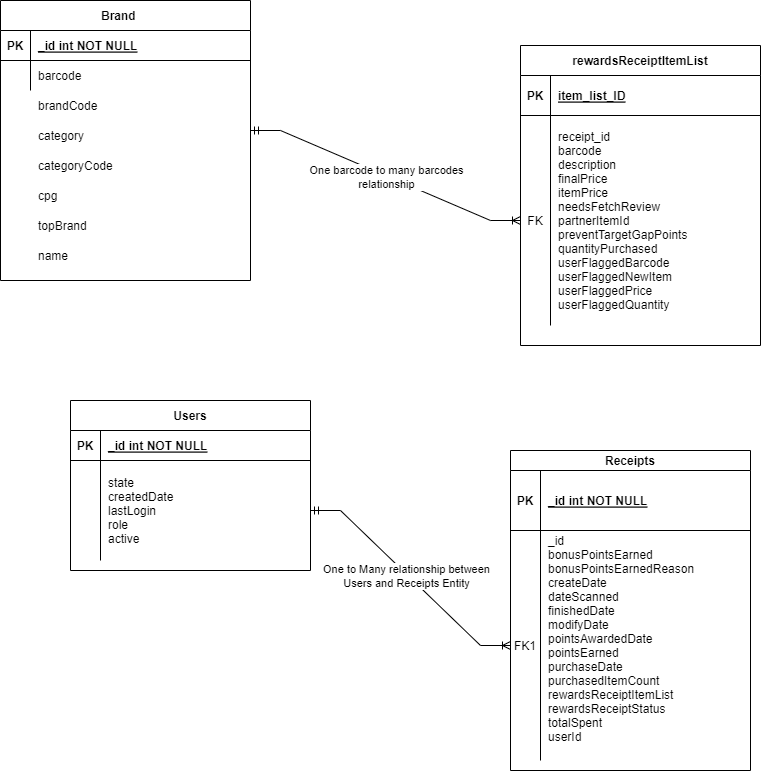

The diagram above was exported from draw.io. Its source (the exported page's mxGraphModel, read from the mxfile embedded in the PNG):
<mxGraphModel dx="1290" dy="566" grid="1" gridSize="10" guides="1" tooltips="1" connect="1" arrows="1" fold="1" page="1" pageScale="1" pageWidth="850" pageHeight="1100" math="0" shadow="0" extFonts="Permanent Marker^https://fonts.googleapis.com/css?family=Permanent+Marker">
  <root>
    <mxCell id="0" />
    <mxCell id="1" parent="0" />
    <mxCell id="C-vyLk0tnHw3VtMMgP7b-2" value="Receipts" style="shape=table;startSize=20;container=1;collapsible=1;childLayout=tableLayout;fixedRows=1;rowLines=0;fontStyle=1;align=center;resizeLast=1;" parent="1" vertex="1">
      <mxGeometry x="560" y="490" width="240" height="320" as="geometry" />
    </mxCell>
    <mxCell id="C-vyLk0tnHw3VtMMgP7b-3" value="" style="shape=partialRectangle;collapsible=0;dropTarget=0;pointerEvents=0;fillColor=none;points=[[0,0.5],[1,0.5]];portConstraint=eastwest;top=0;left=0;right=0;bottom=1;" parent="C-vyLk0tnHw3VtMMgP7b-2" vertex="1">
      <mxGeometry y="20" width="240" height="60" as="geometry" />
    </mxCell>
    <mxCell id="C-vyLk0tnHw3VtMMgP7b-4" value="PK" style="shape=partialRectangle;overflow=hidden;connectable=0;fillColor=none;top=0;left=0;bottom=0;right=0;fontStyle=1;" parent="C-vyLk0tnHw3VtMMgP7b-3" vertex="1">
      <mxGeometry width="30" height="60" as="geometry">
        <mxRectangle width="30" height="60" as="alternateBounds" />
      </mxGeometry>
    </mxCell>
    <mxCell id="C-vyLk0tnHw3VtMMgP7b-5" value="_id int NOT NULL " style="shape=partialRectangle;overflow=hidden;connectable=0;fillColor=none;top=0;left=0;bottom=0;right=0;align=left;spacingLeft=6;fontStyle=5;" parent="C-vyLk0tnHw3VtMMgP7b-3" vertex="1">
      <mxGeometry x="30" width="210" height="60" as="geometry">
        <mxRectangle width="210" height="60" as="alternateBounds" />
      </mxGeometry>
    </mxCell>
    <mxCell id="C-vyLk0tnHw3VtMMgP7b-6" value="" style="shape=partialRectangle;collapsible=0;dropTarget=0;pointerEvents=0;fillColor=none;points=[[0,0.5],[1,0.5]];portConstraint=eastwest;top=0;left=0;right=0;bottom=0;" parent="C-vyLk0tnHw3VtMMgP7b-2" vertex="1">
      <mxGeometry y="80" width="240" height="230" as="geometry" />
    </mxCell>
    <mxCell id="C-vyLk0tnHw3VtMMgP7b-7" value="FK1" style="shape=partialRectangle;overflow=hidden;connectable=0;fillColor=none;top=0;left=0;bottom=0;right=0;" parent="C-vyLk0tnHw3VtMMgP7b-6" vertex="1">
      <mxGeometry width="30" height="230" as="geometry">
        <mxRectangle width="30" height="230" as="alternateBounds" />
      </mxGeometry>
    </mxCell>
    <mxCell id="C-vyLk0tnHw3VtMMgP7b-8" value="_id&#10;  bonusPointsEarned&#10;  bonusPointsEarnedReason&#10;  createDate&#10;  dateScanned&#10;  finishedDate&#10;  modifyDate&#10;  pointsAwardedDate&#10;  pointsEarned&#10;  purchaseDate&#10;  purchasedItemCount&#10;  rewardsReceiptItemList&#10;  rewardsReceiptStatus&#10;  totalSpent&#10;  userId&#10; " style="shape=partialRectangle;overflow=hidden;connectable=0;fillColor=none;top=0;left=0;bottom=0;right=0;align=left;spacingLeft=6;" parent="C-vyLk0tnHw3VtMMgP7b-6" vertex="1">
      <mxGeometry x="30" width="210" height="230" as="geometry">
        <mxRectangle width="210" height="230" as="alternateBounds" />
      </mxGeometry>
    </mxCell>
    <mxCell id="C-vyLk0tnHw3VtMMgP7b-13" value="Users" style="shape=table;startSize=30;container=1;collapsible=1;childLayout=tableLayout;fixedRows=1;rowLines=0;fontStyle=1;align=center;resizeLast=1;" parent="1" vertex="1">
      <mxGeometry x="120" y="440" width="240" height="170" as="geometry" />
    </mxCell>
    <mxCell id="C-vyLk0tnHw3VtMMgP7b-14" value="" style="shape=partialRectangle;collapsible=0;dropTarget=0;pointerEvents=0;fillColor=none;points=[[0,0.5],[1,0.5]];portConstraint=eastwest;top=0;left=0;right=0;bottom=1;" parent="C-vyLk0tnHw3VtMMgP7b-13" vertex="1">
      <mxGeometry y="30" width="240" height="30" as="geometry" />
    </mxCell>
    <mxCell id="C-vyLk0tnHw3VtMMgP7b-15" value="PK" style="shape=partialRectangle;overflow=hidden;connectable=0;fillColor=none;top=0;left=0;bottom=0;right=0;fontStyle=1;" parent="C-vyLk0tnHw3VtMMgP7b-14" vertex="1">
      <mxGeometry width="30" height="30" as="geometry">
        <mxRectangle width="30" height="30" as="alternateBounds" />
      </mxGeometry>
    </mxCell>
    <mxCell id="C-vyLk0tnHw3VtMMgP7b-16" value="_id int NOT NULL " style="shape=partialRectangle;overflow=hidden;connectable=0;fillColor=none;top=0;left=0;bottom=0;right=0;align=left;spacingLeft=6;fontStyle=5;" parent="C-vyLk0tnHw3VtMMgP7b-14" vertex="1">
      <mxGeometry x="30" width="210" height="30" as="geometry">
        <mxRectangle width="210" height="30" as="alternateBounds" />
      </mxGeometry>
    </mxCell>
    <mxCell id="C-vyLk0tnHw3VtMMgP7b-17" value="" style="shape=partialRectangle;collapsible=0;dropTarget=0;pointerEvents=0;fillColor=none;points=[[0,0.5],[1,0.5]];portConstraint=eastwest;top=0;left=0;right=0;bottom=0;" parent="C-vyLk0tnHw3VtMMgP7b-13" vertex="1">
      <mxGeometry y="60" width="240" height="100" as="geometry" />
    </mxCell>
    <mxCell id="C-vyLk0tnHw3VtMMgP7b-18" value="" style="shape=partialRectangle;overflow=hidden;connectable=0;fillColor=none;top=0;left=0;bottom=0;right=0;" parent="C-vyLk0tnHw3VtMMgP7b-17" vertex="1">
      <mxGeometry width="30" height="100" as="geometry">
        <mxRectangle width="30" height="100" as="alternateBounds" />
      </mxGeometry>
    </mxCell>
    <mxCell id="C-vyLk0tnHw3VtMMgP7b-19" value="state&#10;createdDate&#10;lastLogin&#10;role&#10;active" style="shape=partialRectangle;overflow=hidden;connectable=0;fillColor=none;top=0;left=0;bottom=0;right=0;align=left;spacingLeft=6;" parent="C-vyLk0tnHw3VtMMgP7b-17" vertex="1">
      <mxGeometry x="30" width="210" height="100" as="geometry">
        <mxRectangle width="210" height="100" as="alternateBounds" />
      </mxGeometry>
    </mxCell>
    <mxCell id="C-vyLk0tnHw3VtMMgP7b-23" value="Brand    " style="shape=table;startSize=30;container=1;collapsible=1;childLayout=tableLayout;fixedRows=1;rowLines=0;fontStyle=1;align=center;resizeLast=1;" parent="1" vertex="1">
      <mxGeometry x="50" y="40" width="250" height="280" as="geometry" />
    </mxCell>
    <mxCell id="C-vyLk0tnHw3VtMMgP7b-24" value="" style="shape=partialRectangle;collapsible=0;dropTarget=0;pointerEvents=0;fillColor=none;points=[[0,0.5],[1,0.5]];portConstraint=eastwest;top=0;left=0;right=0;bottom=1;" parent="C-vyLk0tnHw3VtMMgP7b-23" vertex="1">
      <mxGeometry y="30" width="250" height="30" as="geometry" />
    </mxCell>
    <mxCell id="C-vyLk0tnHw3VtMMgP7b-25" value="PK" style="shape=partialRectangle;overflow=hidden;connectable=0;fillColor=none;top=0;left=0;bottom=0;right=0;fontStyle=1;" parent="C-vyLk0tnHw3VtMMgP7b-24" vertex="1">
      <mxGeometry width="30" height="30" as="geometry">
        <mxRectangle width="30" height="30" as="alternateBounds" />
      </mxGeometry>
    </mxCell>
    <mxCell id="C-vyLk0tnHw3VtMMgP7b-26" value="_id int NOT NULL " style="shape=partialRectangle;overflow=hidden;connectable=0;fillColor=none;top=0;left=0;bottom=0;right=0;align=left;spacingLeft=6;fontStyle=5;" parent="C-vyLk0tnHw3VtMMgP7b-24" vertex="1">
      <mxGeometry x="30" width="220" height="30" as="geometry">
        <mxRectangle width="220" height="30" as="alternateBounds" />
      </mxGeometry>
    </mxCell>
    <mxCell id="C-vyLk0tnHw3VtMMgP7b-27" value="" style="shape=partialRectangle;collapsible=0;dropTarget=0;pointerEvents=0;fillColor=none;points=[[0,0.5],[1,0.5]];portConstraint=eastwest;top=0;left=0;right=0;bottom=0;" parent="C-vyLk0tnHw3VtMMgP7b-23" vertex="1">
      <mxGeometry y="60" width="250" height="30" as="geometry" />
    </mxCell>
    <mxCell id="C-vyLk0tnHw3VtMMgP7b-28" value="" style="shape=partialRectangle;overflow=hidden;connectable=0;fillColor=none;top=0;left=0;bottom=0;right=0;" parent="C-vyLk0tnHw3VtMMgP7b-27" vertex="1">
      <mxGeometry width="30" height="30" as="geometry">
        <mxRectangle width="30" height="30" as="alternateBounds" />
      </mxGeometry>
    </mxCell>
    <mxCell id="C-vyLk0tnHw3VtMMgP7b-29" value="barcode" style="shape=partialRectangle;overflow=hidden;connectable=0;fillColor=none;top=0;left=0;bottom=0;right=0;align=left;spacingLeft=6;" parent="C-vyLk0tnHw3VtMMgP7b-27" vertex="1">
      <mxGeometry x="30" width="220" height="30" as="geometry">
        <mxRectangle width="220" height="30" as="alternateBounds" />
      </mxGeometry>
    </mxCell>
    <mxCell id="FjEV8Xz2ouHNXWiAs7VZ-1" value="brandCode" style="shape=partialRectangle;overflow=hidden;connectable=0;fillColor=none;top=0;left=0;bottom=0;right=0;align=left;spacingLeft=6;" parent="1" vertex="1">
      <mxGeometry x="80" y="130" width="220" height="30" as="geometry">
        <mxRectangle width="220" height="30" as="alternateBounds" />
      </mxGeometry>
    </mxCell>
    <mxCell id="FjEV8Xz2ouHNXWiAs7VZ-2" value="category" style="shape=partialRectangle;overflow=hidden;connectable=0;fillColor=none;top=0;left=0;bottom=0;right=0;align=left;spacingLeft=6;" parent="1" vertex="1">
      <mxGeometry x="80" y="160" width="220" height="30" as="geometry">
        <mxRectangle width="220" height="30" as="alternateBounds" />
      </mxGeometry>
    </mxCell>
    <mxCell id="FjEV8Xz2ouHNXWiAs7VZ-3" value="cpg" style="shape=partialRectangle;overflow=hidden;connectable=0;fillColor=none;top=0;left=0;bottom=0;right=0;align=left;spacingLeft=6;" parent="1" vertex="1">
      <mxGeometry x="80" y="220" width="220" height="30" as="geometry">
        <mxRectangle width="220" height="30" as="alternateBounds" />
      </mxGeometry>
    </mxCell>
    <mxCell id="FjEV8Xz2ouHNXWiAs7VZ-4" value="categoryCode" style="shape=partialRectangle;overflow=hidden;connectable=0;fillColor=none;top=0;left=0;bottom=0;right=0;align=left;spacingLeft=6;" parent="1" vertex="1">
      <mxGeometry x="80" y="190" width="220" height="30" as="geometry">
        <mxRectangle width="220" height="30" as="alternateBounds" />
      </mxGeometry>
    </mxCell>
    <mxCell id="FjEV8Xz2ouHNXWiAs7VZ-5" value="topBrand " style="shape=partialRectangle;overflow=hidden;connectable=0;fillColor=none;top=0;left=0;bottom=0;right=0;align=left;spacingLeft=6;" parent="1" vertex="1">
      <mxGeometry x="80" y="250" width="220" height="30" as="geometry">
        <mxRectangle width="220" height="30" as="alternateBounds" />
      </mxGeometry>
    </mxCell>
    <mxCell id="FjEV8Xz2ouHNXWiAs7VZ-6" value="name" style="shape=partialRectangle;overflow=hidden;connectable=0;fillColor=none;top=0;left=0;bottom=0;right=0;align=left;spacingLeft=6;" parent="1" vertex="1">
      <mxGeometry x="80" y="280" width="220" height="30" as="geometry">
        <mxRectangle width="220" height="30" as="alternateBounds" />
      </mxGeometry>
    </mxCell>
    <mxCell id="ZnwJ6OgYzkyU8gJlKOeH-4" value="" style="edgeStyle=entityRelationEdgeStyle;fontSize=12;html=1;endArrow=ERoneToMany;startArrow=ERmandOne;rounded=0;exitX=1;exitY=0.5;exitDx=0;exitDy=0;entryX=0;entryY=0.5;entryDx=0;entryDy=0;" edge="1" parent="1" source="C-vyLk0tnHw3VtMMgP7b-17" target="C-vyLk0tnHw3VtMMgP7b-6">
      <mxGeometry width="100" height="100" relative="1" as="geometry">
        <mxPoint x="480" y="560" as="sourcePoint" />
        <mxPoint x="580" y="460" as="targetPoint" />
      </mxGeometry>
    </mxCell>
    <mxCell id="ZnwJ6OgYzkyU8gJlKOeH-5" value="One to Many relationship between &lt;br&gt;Users and Receipts Entity" style="edgeLabel;html=1;align=center;verticalAlign=middle;resizable=0;points=[];" vertex="1" connectable="0" parent="ZnwJ6OgYzkyU8gJlKOeH-4">
      <mxGeometry x="-0.0318" y="-2" relative="1" as="geometry">
        <mxPoint as="offset" />
      </mxGeometry>
    </mxCell>
    <mxCell id="ZnwJ6OgYzkyU8gJlKOeH-6" value="rewardsReceiptItemList" style="shape=table;startSize=30;container=1;collapsible=1;childLayout=tableLayout;fixedRows=1;rowLines=0;fontStyle=1;align=center;resizeLast=1;" vertex="1" parent="1">
      <mxGeometry x="570" y="85" width="240" height="300" as="geometry" />
    </mxCell>
    <mxCell id="ZnwJ6OgYzkyU8gJlKOeH-7" value="" style="shape=tableRow;horizontal=0;startSize=0;swimlaneHead=0;swimlaneBody=0;fillColor=none;collapsible=0;dropTarget=0;points=[[0,0.5],[1,0.5]];portConstraint=eastwest;top=0;left=0;right=0;bottom=1;" vertex="1" parent="ZnwJ6OgYzkyU8gJlKOeH-6">
      <mxGeometry y="30" width="240" height="40" as="geometry" />
    </mxCell>
    <mxCell id="ZnwJ6OgYzkyU8gJlKOeH-8" value="PK" style="shape=partialRectangle;connectable=0;fillColor=none;top=0;left=0;bottom=0;right=0;fontStyle=1;overflow=hidden;" vertex="1" parent="ZnwJ6OgYzkyU8gJlKOeH-7">
      <mxGeometry width="30" height="40" as="geometry">
        <mxRectangle width="30" height="40" as="alternateBounds" />
      </mxGeometry>
    </mxCell>
    <mxCell id="ZnwJ6OgYzkyU8gJlKOeH-9" value="item_list_ID" style="shape=partialRectangle;connectable=0;fillColor=none;top=0;left=0;bottom=0;right=0;align=left;spacingLeft=6;fontStyle=5;overflow=hidden;" vertex="1" parent="ZnwJ6OgYzkyU8gJlKOeH-7">
      <mxGeometry x="30" width="210" height="40" as="geometry">
        <mxRectangle width="210" height="40" as="alternateBounds" />
      </mxGeometry>
    </mxCell>
    <mxCell id="ZnwJ6OgYzkyU8gJlKOeH-10" value="" style="shape=tableRow;horizontal=0;startSize=0;swimlaneHead=0;swimlaneBody=0;fillColor=none;collapsible=0;dropTarget=0;points=[[0,0.5],[1,0.5]];portConstraint=eastwest;top=0;left=0;right=0;bottom=0;" vertex="1" parent="ZnwJ6OgYzkyU8gJlKOeH-6">
      <mxGeometry y="70" width="240" height="210" as="geometry" />
    </mxCell>
    <mxCell id="ZnwJ6OgYzkyU8gJlKOeH-11" value="FK" style="shape=partialRectangle;connectable=0;fillColor=none;top=0;left=0;bottom=0;right=0;editable=1;overflow=hidden;" vertex="1" parent="ZnwJ6OgYzkyU8gJlKOeH-10">
      <mxGeometry width="30" height="210" as="geometry">
        <mxRectangle width="30" height="210" as="alternateBounds" />
      </mxGeometry>
    </mxCell>
    <mxCell id="ZnwJ6OgYzkyU8gJlKOeH-12" value="receipt_id&#10;barcode&#10;description&#10;finalPrice&#10;itemPrice&#10;needsFetchReview&#10;partnerItemId&#10;preventTargetGapPoints&#10;quantityPurchased&#10;userFlaggedBarcode&#10;userFlaggedNewItem&#10;userFlaggedPrice&#10;userFlaggedQuantity" style="shape=partialRectangle;connectable=0;fillColor=none;top=0;left=0;bottom=0;right=0;align=left;spacingLeft=6;overflow=hidden;" vertex="1" parent="ZnwJ6OgYzkyU8gJlKOeH-10">
      <mxGeometry x="30" width="210" height="210" as="geometry">
        <mxRectangle width="210" height="210" as="alternateBounds" />
      </mxGeometry>
    </mxCell>
    <mxCell id="ZnwJ6OgYzkyU8gJlKOeH-19" value="" style="edgeStyle=entityRelationEdgeStyle;fontSize=12;html=1;endArrow=ERoneToMany;startArrow=ERmandOne;rounded=0;entryX=0;entryY=0.5;entryDx=0;entryDy=0;" edge="1" parent="1" target="ZnwJ6OgYzkyU8gJlKOeH-10">
      <mxGeometry width="100" height="100" relative="1" as="geometry">
        <mxPoint x="300" y="170" as="sourcePoint" />
        <mxPoint x="475" y="100" as="targetPoint" />
      </mxGeometry>
    </mxCell>
    <mxCell id="ZnwJ6OgYzkyU8gJlKOeH-20" value="One barcode to many barcodes&lt;br&gt;relationship" style="edgeLabel;html=1;align=center;verticalAlign=middle;resizable=0;points=[];" vertex="1" connectable="0" parent="ZnwJ6OgYzkyU8gJlKOeH-19">
      <mxGeometry x="0.0037" y="-1" relative="1" as="geometry">
        <mxPoint as="offset" />
      </mxGeometry>
    </mxCell>
  </root>
</mxGraphModel>